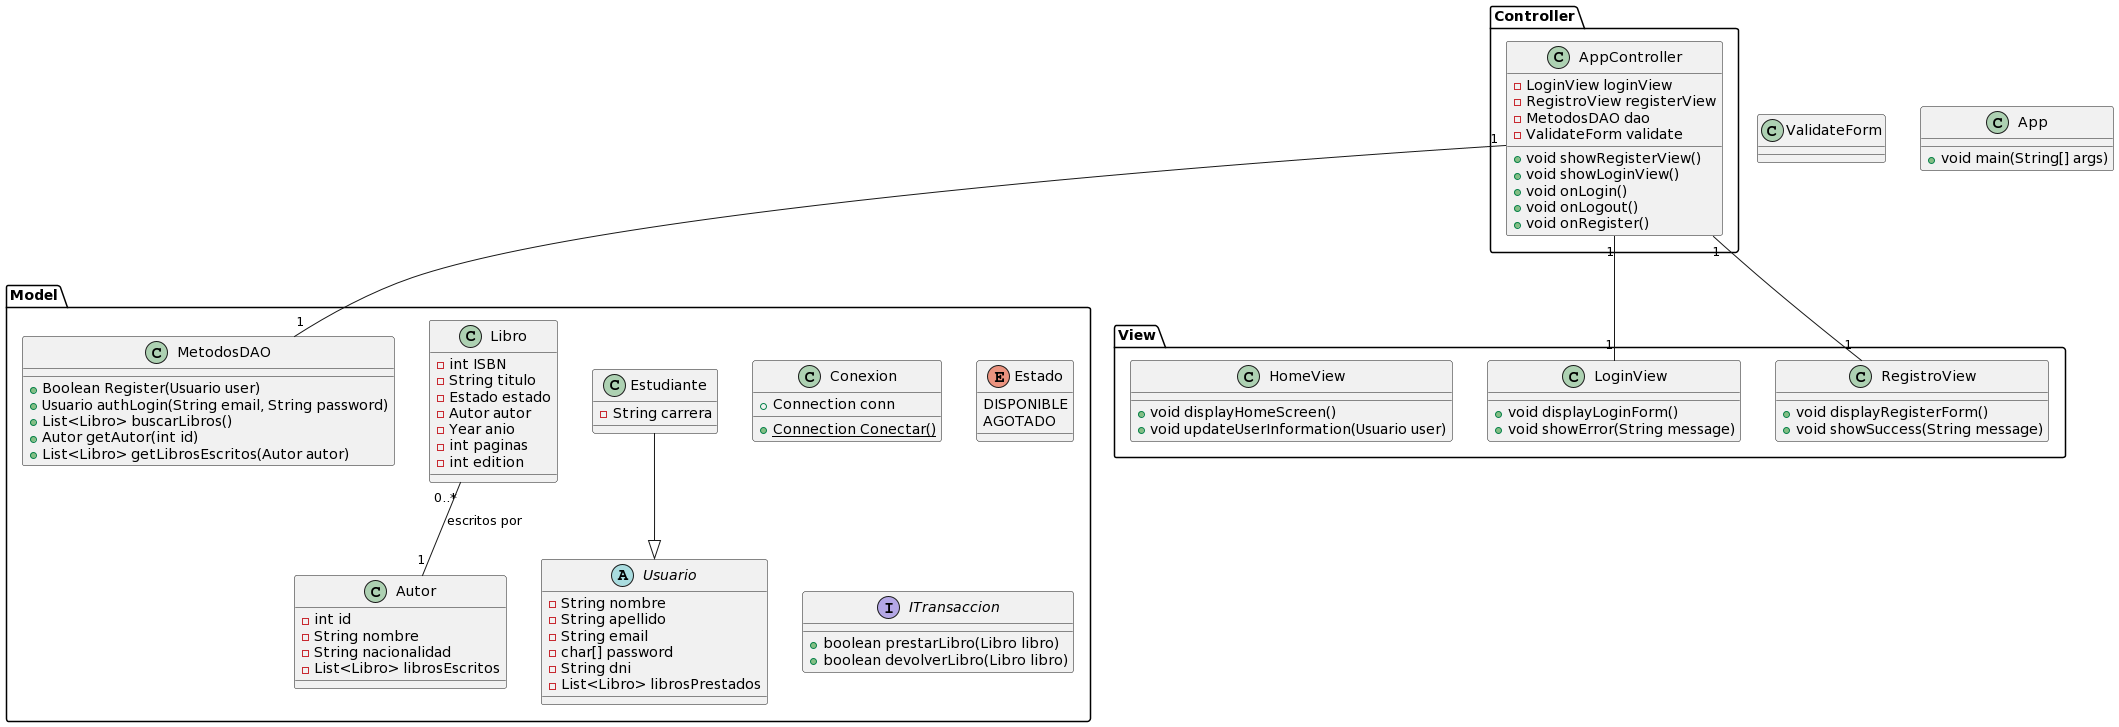

The diagram above was rendered by PlantUML. Its source (embedded in the PNG):
@startuml
package Model {
  abstract class Usuario {
    - String nombre
    - String apellido
    - String email
    - char[] password
    - String dni
    - List<Libro> librosPrestados
  }

  class Estudiante {
    - String carrera
  }
  Estudiante --|> Usuario

  class Conexion {
    + Connection conn
    + {static} Connection Conectar()
  }

  class Libro {
    - int ISBN
    - String titulo
    - Estado estado
    - Autor autor
    - Year anio
    - int paginas
    - int edition
  }
  Libro "0..*" -- "1" Autor : escritos por

  class Autor {
    - int id
    - String nombre
    - String nacionalidad
    - List<Libro> librosEscritos
  }

  enum Estado {
    DISPONIBLE
    AGOTADO
  }

  class MetodosDAO {
    + Boolean Register(Usuario user)
    + Usuario authLogin(String email, String password)
    + List<Libro> buscarLibros()
    + Autor getAutor(int id)
    + List<Libro> getLibrosEscritos(Autor autor)
  }

  interface ITransaccion {
    + boolean prestarLibro(Libro libro)
    + boolean devolverLibro(Libro libro)
  }
}

package View {
  class LoginView {
    + void displayLoginForm()
    + void showError(String message)
  }

  class RegistroView {
    + void displayRegisterForm()
    + void showSuccess(String message)
  }

  class HomeView {
    + void displayHomeScreen()
    + void updateUserInformation(Usuario user)
  }
}

package Controller {
  class AppController {
    - LoginView loginView
    - RegistroView registerView
    - MetodosDAO dao
    - ValidateForm validate
    + void showRegisterView()
    + void showLoginView()
    + void onLogin()
    + void onLogout()
    + void onRegister()
  }
  AppController "1" -- "1" View.LoginView
  AppController "1" -- "1" View.RegistroView
  AppController "1" -- "1" Model.MetodosDAO
}

class ValidateForm {
}

class App {
  + void main(String[] args)
}
@enduml